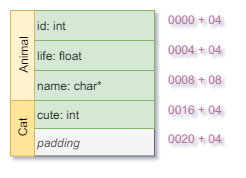

The diagram above was exported from draw.io. Its source (the exported page's mxGraphModel, read from the mxfile embedded in the PNG):
<mxGraphModel dx="4003" dy="838" grid="1" gridSize="10" guides="1" tooltips="1" connect="1" arrows="1" fold="1" page="1" pageScale="1" pageWidth="827" pageHeight="1169" background="#ffffff" math="0" shadow="0">
  <root>
    <mxCell id="0" />
    <mxCell id="1" parent="0" />
    <mxCell id="2" value="padding" style="rounded=0;whiteSpace=wrap;html=1;align=left;fillColor=#f5f5f5;strokeColor=#666666;fontColor=#333333;fontStyle=2" vertex="1" parent="1">
      <mxGeometry x="-380" y="819.5" width="120" height="28" as="geometry" />
    </mxCell>
    <mxCell id="3" value="" style="group" vertex="1" connectable="0" parent="1">
      <mxGeometry x="-404" y="702" width="214" height="118" as="geometry" />
    </mxCell>
    <mxCell id="4" value="id: int" style="rounded=0;whiteSpace=wrap;html=1;align=left;fillColor=#d5e8d4;strokeColor=#82b366;" vertex="1" parent="3">
      <mxGeometry x="24" width="120" height="30" as="geometry" />
    </mxCell>
    <mxCell id="5" value="life: float" style="rounded=0;whiteSpace=wrap;html=1;align=left;fillColor=#d5e8d4;strokeColor=#82b366;" vertex="1" parent="3">
      <mxGeometry x="24" y="30" width="120" height="30" as="geometry" />
    </mxCell>
    <mxCell id="6" value="name: char*" style="rounded=0;whiteSpace=wrap;html=1;align=left;fillColor=#d5e8d4;strokeColor=#82b366;" vertex="1" parent="3">
      <mxGeometry x="24" y="60" width="120" height="30" as="geometry" />
    </mxCell>
    <mxCell id="7" value="Animal" style="rounded=0;whiteSpace=wrap;html=1;align=center;horizontal=0;fillColor=#fff2cc;strokeColor=#d6b656;" vertex="1" parent="3">
      <mxGeometry width="24" height="90" as="geometry" />
    </mxCell>
    <mxCell id="8" value="&lt;div style=&quot;text-align: right&quot;&gt;&lt;span&gt;&lt;font color=&quot;#b5739d&quot;&gt;0000 + 04&lt;/font&gt;&lt;/span&gt;&lt;/div&gt;" style="text;html=1;resizable=0;points=[];autosize=1;align=right;verticalAlign=top;spacingTop=-4;" vertex="1" parent="3">
      <mxGeometry x="144" width="70" height="20" as="geometry" />
    </mxCell>
    <mxCell id="9" value="&lt;div style=&quot;text-align: right&quot;&gt;&lt;span&gt;0004 + 04&lt;/span&gt;&lt;/div&gt;" style="text;html=1;resizable=0;points=[];autosize=1;align=right;verticalAlign=top;spacingTop=-4;fontColor=#B5739D;" vertex="1" parent="3">
      <mxGeometry x="144" y="30" width="70" height="20" as="geometry" />
    </mxCell>
    <mxCell id="10" value="&lt;div style=&quot;text-align: right&quot;&gt;&lt;span&gt;&lt;font color=&quot;#b5739d&quot;&gt;0008 + 08&lt;/font&gt;&lt;/span&gt;&lt;/div&gt;" style="text;html=1;resizable=0;points=[];autosize=1;align=right;verticalAlign=top;spacingTop=-4;" vertex="1" parent="3">
      <mxGeometry x="144" y="60" width="70" height="20" as="geometry" />
    </mxCell>
    <mxCell id="11" value="cute: int" style="rounded=0;whiteSpace=wrap;html=1;align=left;fillColor=#d5e8d4;strokeColor=#82b366;" vertex="1" parent="3">
      <mxGeometry x="24" y="90" width="120" height="28" as="geometry" />
    </mxCell>
    <mxCell id="12" value="&lt;div style=&quot;text-align: right&quot;&gt;&lt;span&gt;&lt;font color=&quot;#b5739d&quot;&gt;0016 + 04&lt;/font&gt;&lt;/span&gt;&lt;/div&gt;" style="text;html=1;resizable=0;points=[];autosize=1;align=right;verticalAlign=top;spacingTop=-4;" vertex="1" parent="3">
      <mxGeometry x="144" y="90" width="70" height="20" as="geometry" />
    </mxCell>
    <mxCell id="13" value="&lt;div style=&quot;text-align: right&quot;&gt;&lt;span&gt;&lt;font color=&quot;#b5739d&quot;&gt;0020 + 04&lt;/font&gt;&lt;/span&gt;&lt;/div&gt;" style="text;html=1;resizable=0;points=[];autosize=1;align=right;verticalAlign=top;spacingTop=-4;" vertex="1" parent="1">
      <mxGeometry x="-260" y="820.5" width="70" height="20" as="geometry" />
    </mxCell>
    <mxCell id="14" value="Cat" style="rounded=0;whiteSpace=wrap;html=1;align=center;horizontal=0;fillColor=#FFE599;strokeColor=#d6b656;" vertex="1" parent="1">
      <mxGeometry x="-404" y="792" width="24" height="55.5" as="geometry" />
    </mxCell>
  </root>
</mxGraphModel>